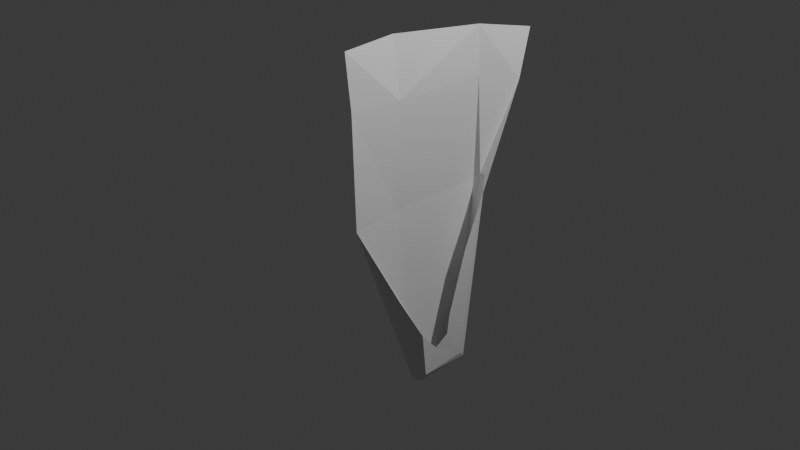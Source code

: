 # Source: candy_wrapper.blend  (saved by Blender 4.5.90; exported with 4.5.12 LTS)
import bpy
from mathutils import Matrix  # noqa: F401  (used for matrix-valued properties, if any)

bpy.ops.wm.read_factory_settings(use_empty=True)
scene = bpy.context.scene
scene.name = 'Scene'

# ---- collections
col_collection = bpy.data.collections.new('Collection'); scene.collection.children.link(col_collection)

# ---- world
world_world = bpy.data.worlds.new('World'); scene.world = world_world
world_world.use_nodes = True; world_world.node_tree.nodes.clear()
_N = world_world.node_tree.nodes; _L = world_world.node_tree.links
n0 = _N.new('ShaderNodeOutputWorld'); n0.name = 'World Output'; n0.location = (200, 100)
n1 = _N.new('ShaderNodeBackground'); n1.name = 'Background'; n1.location = (-200, 100)
n1.inputs[0].default_value = (0.05088, 0.05088, 0.05088, 1.0)
_L.new(n1.outputs[0], n0.inputs[0])
n0.is_active_output = True
world_world.color = (0.05088, 0.05088, 0.05088)
world_world.sun_shadow_jitter_overblur = 0.0

# ---- cameras
cam_camera = bpy.data.cameras.new('Camera')
cam_camera.clip_end = 100.0
cam_camera.ortho_scale = 7.314

# ---- lights
light_light = bpy.data.lights.new('Light', 'POINT')
light_light.energy = 1000.0
light_light.shadow_soft_size = 0.1

# ---- meshes
me_plane = bpy.data.meshes.new('Plane')
me_plane.from_pydata([(-0.3827, -0.4024, 0.4093), (-0.3893, 0.6454, 0.4093), (-1.483, -0.4024, 0.4356), (-1.489, 0.6454, 0.4356), (-2.083, -0.3991, 0.3379), (-1.987, 0.6421, 0.4228), (-1.383, 1.062, 0.5912), (-1.879, 1.213, 0.5688), (0.1938, 0.2874, 0.6588), (0.8834, 0.07726, 0.6588), (1.087, 0.05099, 0.6588), (1.185, -0.1066, 0.6588), (-1.524, -1.015, 0.475), (-2.099, -1.077, 0.475), (-0.3549, -0.9817, 0.475), (-0.3549, -0.9817, 0.475), (0.9711, -0.2982, 0.6588), (0.4512, -0.6128, 0.6588), (0.4512, -0.6128, 0.6588), (1.576, 0.4102, 0.4964), (1.496, 0.343, 0.6185), (1.528, 0.3932, 0.5662), (-0.463, 0.656, 0.4868), (-0.2138, 0.4878, 0.6414), (-0.7189, 0.7361, 0.6197), (-0.4777, 0.6404, 0.5581), (-0.3865, 0.5788, 0.6147), (1.454, -0.2465, 0.6588), (1.537, -0.2675, 0.6058), (1.496, 0.343, 0.6185), (1.428, 0.2805, 0.6396), (1.58, -0.2492, 0.5071), (1.551, -0.2448, 0.4605), (1.554, -0.2583, 0.4621), (1.554, -0.2583, 0.4621), (1.551, 0.4151, 0.4605), (1.576, 0.4102, 0.4964)], [], [(0, 1, 3, 2), (2, 3, 5, 4), (5, 3, 6, 7), (2, 4, 13, 12), (14, 0, 15), (0, 2, 12, 14), (22, 25, 24), (25, 26, 24), (26, 23, 24), (20, 26, 25, 21), (21, 25, 22, 19), (1, 22, 24, 6, 3), (27, 30, 29, 28), (23, 30, 27, 11, 10, 9, 8), (29, 30, 23, 26, 20), (31, 32, 33, 34), (31, 36, 35, 32), (33, 32, 0, 14), (0, 32, 35, 1), (11, 27, 28, 31, 34, 15, 14, 18, 17, 16), (36, 31, 28, 29, 20, 21, 19), (1, 35, 36, 19, 22)])
_uv = me_plane.uv_layers.new(name='UVMap')
_uv.uv.foreach_set('vector', [0.0, 0.0, 0.0, 1.0, 0.0, 1.0, 0.0, 0.0, 0.0, 0.0, 0.0, 1.0, 0.0, 1.0, 0.0, 0.0, 0.0, 1.0, 0.0, 1.0, 0.0, 1.0, 0.0, 1.0, 0.0, 0.0, 0.0, 0.0, 0.0, 0.0, 0.0, 0.0, 0.0, 0.0, 0.0, 0.0, 0.0, 0.0, 0.0, 0.0, 0.0, 0.0, 0.0, 0.0, 0.0, 0.0, 0.0, 0.6406, 0.0, 0.4402, 0.0, 0.158, 0.0, 0.4402, 0.0, 0.5331, 0.0, 0.158, 0.0, 0.5331, 0.0, 0.8946, 0.0, 0.158, 0.03496, 0.02923, 0.0, 0.0, 0.003542, 0.3108, 0.3974, 0.3922, 0.3974, 0.3922, 0.003542, 0.3108, 0.0, 0.6406, 0.7997, 0.7997, 0.0, 1.0, 0.0, 0.6406, 0.0, 0.158, 0.0, 1.0, 0.0, 1.0, 0.0, 0.0, 0.0, 0.0, 0.03496, 0.02923, 0.2693, 0.0, 0.0, 0.0, 0.0, 0.0, 0.0, 0.0, 0.0, 0.0, 0.0, 0.0, 0.0, 0.0, 0.0, 0.0, 0.03496, 0.02923, 0.0, 0.0, 0.0, 0.0, 0.0, 0.0, 0.03496, 0.02923, 0.7704, 0.0, 0.9751, 0.0, 0.9764, 0.0, 0.9764, 0.0, 0.7704, 0.0, 0.7997, 0.7997, 0.9752, 1.0, 0.9751, 0.0, 0.9764, 0.0, 0.9751, 0.0, 0.0, 0.0, 0.0, 0.0, 0.0, 0.0, 0.9751, 0.0, 0.9752, 1.0, 0.0, 1.0, 0.0, 0.0, 0.0, 0.0, 0.2693, 0.0, 0.7704, 0.0, 0.9764, 0.0, 0.0, 0.0, 0.0, 0.0, 0.0, 0.0, 0.0, 0.0, 0.0, 0.0, 0.7997, 0.7997, 0.7704, 0.0, 0.2693, 0.0, 0.03496, 0.02923, 0.03496, 0.02923, 0.3974, 0.3922, 0.7997, 0.7997, 0.0, 1.0, 0.9752, 1.0, 0.7997, 0.7997, 0.7997, 0.7997, 0.0, 0.6406])
me_plane.update()

# ---- objects
ob_light = bpy.data.objects.new('Light', light_light)
ob_camera = bpy.data.objects.new('Camera', cam_camera)
ob_empty = bpy.data.objects.new('Empty', None)
ob_plane = bpy.data.objects.new('Plane', me_plane)

# ---- transforms, parenting, visibility, modifiers, constraints
ob_light.location = (4.076, 1.005, 5.904)
ob_light.rotation_euler = (0.6503, 0.05522, 1.866)
ob_light.lock_rotations_4d = False
ob_light.empty_display_type = 'ARROWS'
ob_light.color = (0.0, 0.0, 0.0, 0.0)
ob_light.lineart.crease_threshold = 0.0
ob_camera.location = (7.359, -6.926, 4.958)
ob_camera.rotation_euler = (1.109, 0.0, 0.8149)
ob_camera.lock_rotations_4d = False
ob_camera.empty_display_type = 'ARROWS'
ob_camera.color = (0.0, 0.0, 0.0, 0.0)
ob_camera.display_type = 'WIRE'
ob_camera.lineart.crease_threshold = 0.0
ob_empty.location = (1.62e-15, 0.003698, 0.5158)
ob_empty.rotation_euler = (1.571, 0.4894, 1.571)
ob_empty.empty_display_type = 'IMAGE'
ob_empty.empty_display_size = 5.0
ob_empty.empty_image_depth = 'BACK'
ob_empty.show_empty_image_perspective = False
ob_empty.empty_image_side = 'FRONT'
ob_plane.location = (0.0, 0.0, 0.0)
ob_plane.rotation_euler = (0.0, 1.571, 0.0)

# ---- collection membership
col_collection.objects.link(ob_light)
col_collection.objects.link(ob_camera)
col_collection.objects.link(ob_empty)
col_collection.objects.link(ob_plane)

# ---- scene / render settings (as saved in the file)
scene.camera = ob_camera
scene.frame_start = 1; scene.frame_end = 250; scene.frame_set(1)
scene.render.engine = 'BLENDER_EEVEE_NEXT'
bpy.context.view_layer.update()
